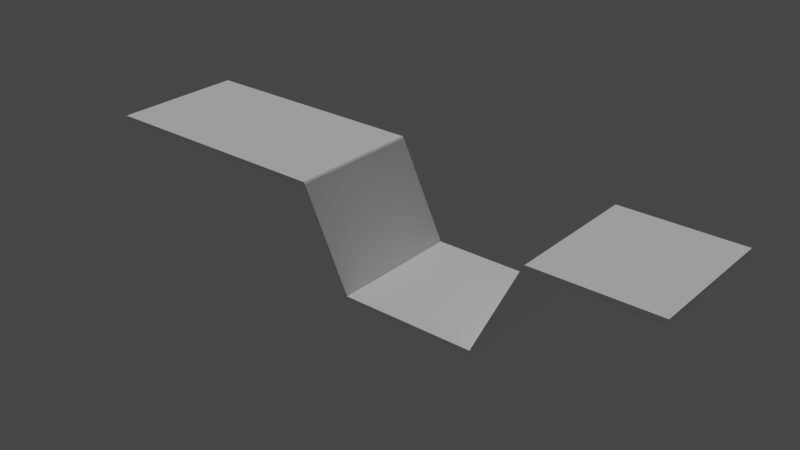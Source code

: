 # Source: GlassTable.blend  (saved by Blender 2.93.20; exported with 4.5.12 LTS)
import bpy
from mathutils import Matrix  # noqa: F401  (used for matrix-valued properties, if any)

bpy.ops.wm.read_factory_settings(use_empty=True)
scene = bpy.context.scene
scene.name = 'Scene'

# ---- collections
col_collection = bpy.data.collections.new('Collection'); scene.collection.children.link(col_collection)

# ---- materials (node trees are filled in below, after node groups)
mat_material_002 = bpy.data.materials.new('Material.002')
mat_material_002.use_transparent_shadow = False

# ---- material node trees
mat_material_002.use_nodes = True; mat_material_002.node_tree.nodes.clear()
_N = mat_material_002.node_tree.nodes; _L = mat_material_002.node_tree.links
n0 = _N.new('ShaderNodeBsdfPrincipled'); n0.name = 'Principled BSDF'; n0.location = (10, 300)
n0.distribution = 'GGX'
n0.subsurface_method = 'BURLEY'
n0.inputs[0].default_value = (1.0, 1.0, 1.0, 1.0)
n0.inputs[2].default_value = 1.0
n0.inputs[3].default_value = 1.45
n0.inputs[13].default_value = 1.0
n0.inputs[27].default_value = (0.0, 0.0, 0.0, 1.0)
n0.inputs[28].default_value = 1.0
n1 = _N.new('ShaderNodeOutputMaterial'); n1.name = 'Material Output'; n1.location = (300, 300)
_L.new(n0.outputs[0], n1.inputs[0])
n1.is_active_output = True

# ---- world
world_world = bpy.data.worlds.new('World'); scene.world = world_world
world_world.use_nodes = True; world_world.node_tree.nodes.clear()
_N = world_world.node_tree.nodes; _L = world_world.node_tree.links
n0 = _N.new('ShaderNodeOutputWorld'); n0.name = 'World Output'; n0.location = (300, 300)
n1 = _N.new('ShaderNodeBackground'); n1.name = 'Background'; n1.location = (10, 300)
n1.inputs[0].default_value = (0.05088, 0.05088, 0.05088, 1.0)
_L.new(n1.outputs[0], n0.inputs[0])
n0.is_active_output = True
world_world.color = (0.05088, 0.05088, 0.05088)
world_world.use_sun_shadow = False
world_world.sun_shadow_jitter_overblur = 0.0

# ---- lights
light_sun = bpy.data.lights.new('Sun', 'SUN')
light_sun.transmission_factor = 0.0
light_sun.energy = 1.0
light_sun.shadow_soft_size = 0.125

# ---- meshes
me_plane_001 = bpy.data.meshes.new('Plane.001')
me_plane_001.from_pydata([(-2.657, 0.4913, 0.7211), (-0.8679, 0.4913, 0.7211), (-2.657, 0.4913, 0.7657), (-0.8568, 0.4913, 0.7657), (-0.8617, 0.4913, 0.717), (-0.8454, 0.4913, 0.7556), (-0.5223, 0.4913, 0.02517), (-0.506, 0.4913, 0.06384), (-0.5028, 0.4913, 0.01294), (-0.5026, 0.4913, 0.05059), (-0.2798, 0.4913, 0.01256), (-0.2796, 0.4913, 0.05056), (1.726, 0.4913, 0.7203), (0.8572, 0.4913, 0.7203), (1.726, 0.4913, 0.7649), (0.8461, 0.4913, 0.7649), (0.851, 0.4913, 0.7162), (0.8348, 0.4913, 0.7549), (0.5116, 0.4913, 0.02443), (0.4954, 0.4913, 0.0631), (0.4921, 0.4913, 0.01219), (0.492, 0.4913, 0.04984), (-2.657, -0.5003, 0.7657), (-2.657, -0.5003, 0.7211), (-0.8679, -0.5003, 0.7211), (-0.8568, -0.5003, 0.7657), (-0.8617, -0.5003, 0.717), (-0.8454, -0.5003, 0.7556), (-0.5223, -0.5003, 0.02517), (-0.506, -0.5003, 0.06384), (-0.5028, -0.5003, 0.01294), (-0.5026, -0.5003, 0.05059), (-0.2796, -0.5003, 0.05056), (-0.2798, -0.5003, 0.01256), (1.726, -0.5003, 0.7649), (1.726, -0.5003, 0.7203), (0.8572, -0.5003, 0.7203), (0.8461, -0.5003, 0.7649), (0.851, -0.5003, 0.7162), (0.8348, -0.5003, 0.7549), (0.5116, -0.5003, 0.02443), (0.4954, -0.5003, 0.0631), (0.4921, -0.5003, 0.01219), (0.492, -0.5003, 0.04984)], [], [(0, 2, 3, 1), (3, 5, 4, 1), (5, 7, 6, 4), (7, 9, 8, 6), (12, 13, 15, 14), (15, 13, 16, 17), (17, 16, 18, 19), (19, 18, 20, 21), (9, 11, 21, 20, 10, 8), (23, 24, 25, 22), (25, 24, 26, 27), (27, 26, 28, 29), (29, 28, 30, 31), (35, 34, 37, 36), (37, 39, 38, 36), (39, 41, 40, 38), (41, 43, 42, 40), (31, 30, 33, 42, 43, 32), (3, 2, 22, 25), (15, 37, 34, 14), (9, 7, 29, 31), (21, 43, 41, 19), (6, 8, 30, 28), (18, 40, 42, 20), (5, 3, 25, 27), (17, 39, 37, 15), (10, 20, 42, 33), (1, 4, 26, 24), (13, 36, 38, 16), (8, 10, 33, 30), (2, 0, 23, 22), (14, 34, 35, 12), (7, 5, 27, 29), (19, 41, 39, 17), (0, 1, 24, 23), (12, 35, 36, 13), (4, 6, 28, 26), (16, 38, 40, 18), (11, 9, 31, 32, 43, 21)])
_uv = me_plane_001.uv_layers.new(name='UVMap')
_uv.uv.foreach_set('vector', [0.0, 0.0, 0.0, 1.0, 1.0, 1.0, 1.0, 0.0, 1.0, 1.0, 1.0, 1.0, 1.0, 0.0, 1.0, 0.0, 1.0, 1.0, 1.0, 1.0, 1.0, 0.0, 1.0, 0.0, 1.0, 1.0, 1.0, 1.0, 1.0, 0.0, 1.0, 0.0, 0.0, 0.0, 1.0, 0.0, 1.0, 1.0, 0.0, 1.0, 1.0, 1.0, 1.0, 0.0, 1.0, 0.0, 1.0, 1.0, 1.0, 1.0, 1.0, 0.0, 1.0, 0.0, 1.0, 1.0, 1.0, 1.0, 1.0, 0.0, 1.0, 0.0, 1.0, 1.0, 1.0, 1.0, 1.0, 1.0, 1.0, 1.0, 1.0, 0.0, 1.0, 0.0, 1.0, 0.0, 0.0, 0.0, 1.0, 0.0, 1.0, 1.0, 0.0, 1.0, 1.0, 1.0, 1.0, 0.0, 1.0, 0.0, 1.0, 1.0, 1.0, 1.0, 1.0, 0.0, 1.0, 0.0, 1.0, 1.0, 1.0, 1.0, 1.0, 0.0, 1.0, 0.0, 1.0, 1.0, 0.0, 0.0, 0.0, 1.0, 1.0, 1.0, 1.0, 0.0, 1.0, 1.0, 1.0, 1.0, 1.0, 0.0, 1.0, 0.0, 1.0, 1.0, 1.0, 1.0, 1.0, 0.0, 1.0, 0.0, 1.0, 1.0, 1.0, 1.0, 1.0, 0.0, 1.0, 0.0, 1.0, 1.0, 1.0, 0.0, 1.0, 0.0, 1.0, 0.0, 1.0, 1.0, 1.0, 1.0, 1.0, 1.0, 0.0, 1.0, 0.0, 1.0, 1.0, 1.0, 1.0, 1.0, 1.0, 1.0, 0.0, 1.0, 0.0, 1.0, 1.0, 1.0, 1.0, 1.0, 1.0, 1.0, 1.0, 1.0, 1.0, 1.0, 1.0, 1.0, 1.0, 1.0, 1.0, 1.0, 1.0, 0.0, 1.0, 0.0, 1.0, 0.0, 1.0, 0.0, 1.0, 0.0, 1.0, 0.0, 1.0, 0.0, 1.0, 0.0, 1.0, 1.0, 1.0, 1.0, 1.0, 1.0, 1.0, 1.0, 1.0, 1.0, 1.0, 1.0, 1.0, 1.0, 1.0, 1.0, 1.0, 0.0, 1.0, 0.0, 1.0, 0.0, 1.0, 0.0, 1.0, 0.0, 1.0, 0.0, 1.0, 0.0, 1.0, 0.0, 1.0, 0.0, 1.0, 0.0, 1.0, 0.0, 1.0, 0.0, 1.0, 0.0, 1.0, 0.0, 1.0, 0.0, 1.0, 0.0, 0.0, 1.0, 0.0, 0.0, 0.0, 0.0, 0.0, 1.0, 0.0, 1.0, 0.0, 1.0, 0.0, 0.0, 0.0, 0.0, 1.0, 1.0, 1.0, 1.0, 1.0, 1.0, 1.0, 1.0, 1.0, 1.0, 1.0, 1.0, 1.0, 1.0, 1.0, 1.0, 0.0, 0.0, 1.0, 0.0, 1.0, 0.0, 0.0, 0.0, 0.0, 0.0, 0.0, 0.0, 1.0, 0.0, 1.0, 0.0, 1.0, 0.0, 1.0, 0.0, 1.0, 0.0, 1.0, 0.0, 1.0, 0.0, 1.0, 0.0, 1.0, 0.0, 1.0, 0.0, 1.0, 1.0, 1.0, 1.0, 1.0, 1.0, 1.0, 1.0, 1.0, 1.0, 1.0, 1.0])
me_plane_001.materials.append(mat_material_002)
me_plane_001.use_remesh_fix_poles = True
me_plane_001.use_remesh_preserve_attributes = False
me_plane_001.update()

# ---- objects
ob_plane_001 = bpy.data.objects.new('Plane.001', me_plane_001)
ob_sun = bpy.data.objects.new('Sun', light_sun)

# ---- transforms, parenting, visibility, modifiers, constraints
ob_plane_001.location = (0.0, 0.0, 0.0)
ob_sun.location = (1.033, -0.2341, -0.203)
ob_sun.rotation_euler = (-0.2533, -0.3248, 0.04172)

# ---- collection membership
col_collection.objects.link(ob_plane_001)
col_collection.objects.link(ob_sun)

# ---- scene / render settings (as saved in the file)
scene.frame_start = 1; scene.frame_end = 250; scene.frame_set(0)
scene.render.engine = 'BLENDER_EEVEE_NEXT'
scene.cycles.use_denoising = False
scene.cycles.samples = 128
scene.cycles.sampling_pattern = 'TABULATED_SOBOL'
scene.cycles.use_adaptive_sampling = False
scene.cycles.use_light_tree = False
scene.view_settings.view_transform = 'Filmic'
bpy.context.view_layer.update()

# ---- added for rendering (the .blend has no active camera): camera
cam_auto = bpy.data.cameras.new('AutoCamera')
cam_auto.lens = 50.0
cam_auto.sensor_width = 36.0
cam_auto.clip_end = 1000.0
ob_auto_camera = bpy.data.objects.new('AutoCamera', cam_auto)
scene.collection.objects.link(ob_auto_camera)
ob_auto_camera.location = (3.75094, -5.06428, 3.76211)
ob_auto_camera.rotation_euler = (1.09748, -7.21219e-08, 0.694738)
scene.camera = ob_auto_camera
bpy.context.view_layer.update()
